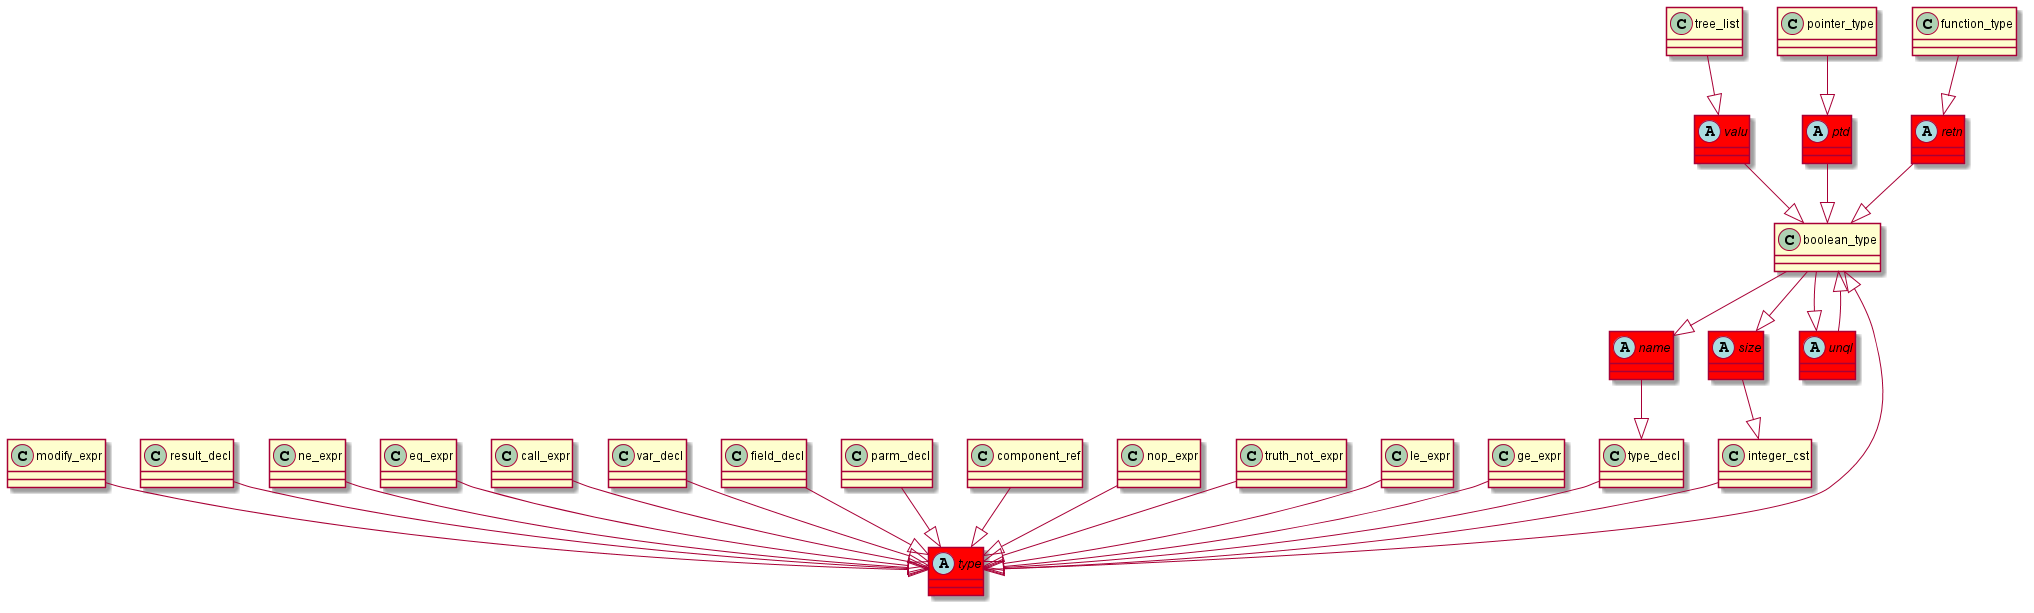

The diagram above was rendered by PlantUML. Its source (embedded in the PNG):
@startuml
abstract class	retn	 #red	
retn	 --|> 	boolean_type	
function_type	 --|> 	retn	
abstract class	name	 #red	
name	 --|> 	type_decl	
boolean_type	 --|> 	name	
abstract class	size	 #red	
size	 --|> 	integer_cst	
boolean_type	 --|> 	size	
abstract class	type	 #red	
type	 --|> 	boolean_type	
type_decl	 --|> 	type	
modify_expr	 --|> 	type	
result_decl	 --|> 	type	
ne_expr	 --|> 	type	
abstract class	valu	 #red	
valu	 --|> 	boolean_type	
tree_list	 --|> 	valu	
eq_expr	 --|> 	type	
integer_cst	 --|> 	type	
call_expr	 --|> 	type	
var_decl	 --|> 	type	
field_decl	 --|> 	type	
parm_decl	 --|> 	type	
component_ref	 --|> 	type	
nop_expr	 --|> 	type	
truth_not_expr	 --|> 	type	
abstract class	ptd	 #red	
ptd	 --|> 	boolean_type	
pointer_type	 --|> 	ptd	
abstract class	unql	 #red	
unql	 --|> 	boolean_type	
boolean_type	 --|> 	unql	
le_expr	 --|> 	type	
ge_expr	 --|> 	type	
@enduml